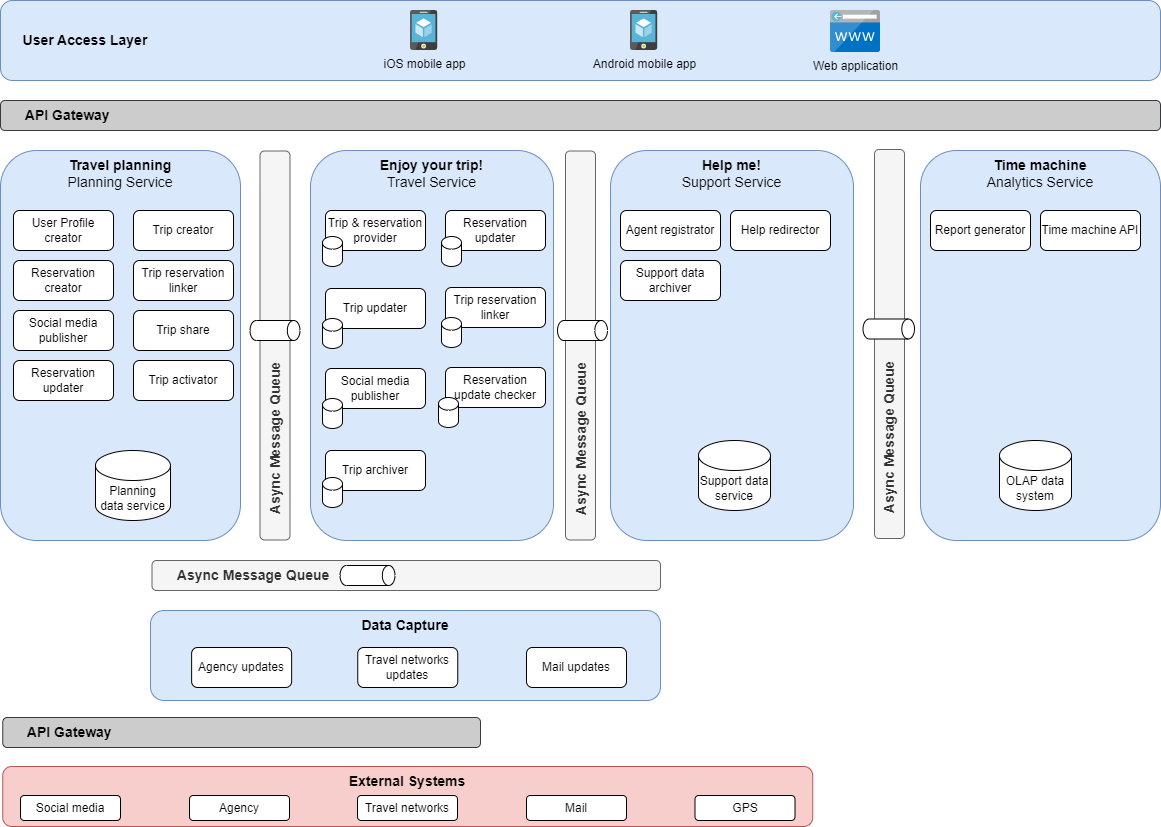

The diagram above was exported from draw.io. Its source (the exported page's mxGraphModel, read from the mxfile embedded in the PNG):
<mxGraphModel dx="1434" dy="782" grid="1" gridSize="10" guides="1" tooltips="1" connect="1" arrows="1" fold="1" page="1" pageScale="1" pageWidth="1169" pageHeight="827" math="0" shadow="0">
  <root>
    <mxCell id="6NKlzwQzTobhHp_TxGnB-0" />
    <mxCell id="6NKlzwQzTobhHp_TxGnB-1" parent="6NKlzwQzTobhHp_TxGnB-0" />
    <mxCell id="6NKlzwQzTobhHp_TxGnB-2" value="&lt;font style=&quot;font-size: 14px;&quot;&gt;&lt;span style=&quot;font-size: 14px;&quot;&gt;&lt;b&gt;External Systems&lt;/b&gt;&lt;br&gt;&lt;/span&gt;&lt;/font&gt;" style="rounded=1;whiteSpace=wrap;html=1;verticalAlign=top;fontSize=14;fillColor=#f8cecc;strokeColor=#b85450;" parent="6NKlzwQzTobhHp_TxGnB-1" vertex="1">
      <mxGeometry x="2.25" y="766" width="810" height="60" as="geometry" />
    </mxCell>
    <mxCell id="6NKlzwQzTobhHp_TxGnB-3" value="&amp;nbsp; &amp;nbsp; &amp;nbsp;&lt;b&gt;&lt;font style=&quot;font-size: 14px;&quot;&gt; User Access Layer&lt;/font&gt;&lt;/b&gt;" style="rounded=1;whiteSpace=wrap;html=1;align=left;fillColor=#dae8fc;strokeColor=#6c8ebf;" parent="6NKlzwQzTobhHp_TxGnB-1" vertex="1">
      <mxGeometry width="1160" height="80" as="geometry" />
    </mxCell>
    <mxCell id="6NKlzwQzTobhHp_TxGnB-4" value="iOS mobile app" style="image;sketch=0;aspect=fixed;html=1;points=[];align=center;fontSize=12;image=img/lib/mscae/App_Service_Mobile_App.svg;labelBackgroundColor=none;" parent="6NKlzwQzTobhHp_TxGnB-1" vertex="1">
      <mxGeometry x="410" y="10" width="27.2" height="40" as="geometry" />
    </mxCell>
    <mxCell id="6NKlzwQzTobhHp_TxGnB-5" value="Android mobile app" style="image;sketch=0;aspect=fixed;html=1;points=[];align=center;fontSize=12;image=img/lib/mscae/App_Service_Mobile_App.svg;labelBackgroundColor=none;" parent="6NKlzwQzTobhHp_TxGnB-1" vertex="1">
      <mxGeometry x="630" y="10" width="27.2" height="40" as="geometry" />
    </mxCell>
    <mxCell id="6NKlzwQzTobhHp_TxGnB-6" value="Web application" style="image;sketch=0;aspect=fixed;html=1;points=[];align=center;fontSize=12;image=img/lib/mscae/CustomDomain.svg;labelBackgroundColor=none;" parent="6NKlzwQzTobhHp_TxGnB-1" vertex="1">
      <mxGeometry x="830" y="10" width="50" height="42" as="geometry" />
    </mxCell>
    <mxCell id="6NKlzwQzTobhHp_TxGnB-7" value="&lt;font style=&quot;font-size: 14px;&quot;&gt;&lt;span style=&quot;font-size: 14px;&quot;&gt;&lt;b&gt;Travel planning&lt;/b&gt;&lt;br&gt;Planning Service&lt;br&gt;&lt;/span&gt;&lt;/font&gt;" style="rounded=1;whiteSpace=wrap;html=1;verticalAlign=top;fontSize=14;fillColor=#dae8fc;strokeColor=#6c8ebf;" parent="6NKlzwQzTobhHp_TxGnB-1" vertex="1">
      <mxGeometry y="150" width="240" height="390" as="geometry" />
    </mxCell>
    <mxCell id="6NKlzwQzTobhHp_TxGnB-8" value="&lt;font style=&quot;font-size: 14px;&quot;&gt;&lt;span style=&quot;font-size: 14px;&quot;&gt;&lt;b&gt;Enjoy your trip!&lt;/b&gt;&lt;br&gt;Travel Service&lt;br&gt;&lt;/span&gt;&lt;/font&gt;" style="rounded=1;whiteSpace=wrap;html=1;verticalAlign=top;fontSize=14;fillColor=#dae8fc;strokeColor=#6c8ebf;" parent="6NKlzwQzTobhHp_TxGnB-1" vertex="1">
      <mxGeometry x="310" y="150" width="243" height="390" as="geometry" />
    </mxCell>
    <mxCell id="6NKlzwQzTobhHp_TxGnB-9" value="&lt;font style=&quot;font-size: 14px;&quot;&gt;&lt;span style=&quot;font-size: 14px;&quot;&gt;&lt;b&gt;Help me!&lt;/b&gt;&lt;br&gt;Support Service&lt;br&gt;&lt;/span&gt;&lt;/font&gt;" style="rounded=1;whiteSpace=wrap;html=1;verticalAlign=top;fontSize=14;fillColor=#dae8fc;strokeColor=#6c8ebf;" parent="6NKlzwQzTobhHp_TxGnB-1" vertex="1">
      <mxGeometry x="610" y="150" width="243" height="390" as="geometry" />
    </mxCell>
    <mxCell id="6NKlzwQzTobhHp_TxGnB-10" value="&lt;font style=&quot;font-size: 14px;&quot;&gt;&lt;span style=&quot;font-size: 14px;&quot;&gt;&lt;b&gt;Time machine&lt;/b&gt;&lt;br&gt;Analytics Service&lt;br&gt;&lt;/span&gt;&lt;/font&gt;" style="rounded=1;whiteSpace=wrap;html=1;verticalAlign=top;fontSize=14;fillColor=#dae8fc;strokeColor=#6c8ebf;" parent="6NKlzwQzTobhHp_TxGnB-1" vertex="1">
      <mxGeometry x="920" y="150" width="240" height="390" as="geometry" />
    </mxCell>
    <mxCell id="6NKlzwQzTobhHp_TxGnB-11" value="&lt;font style=&quot;font-size: 14px;&quot;&gt;&lt;span style=&quot;font-size: 14px;&quot;&gt;&lt;b&gt;Data Capture&lt;/b&gt;&lt;br&gt;&lt;/span&gt;&lt;/font&gt;" style="rounded=1;whiteSpace=wrap;html=1;verticalAlign=top;fontSize=14;fillColor=#dae8fc;strokeColor=#6c8ebf;" parent="6NKlzwQzTobhHp_TxGnB-1" vertex="1">
      <mxGeometry x="150" y="610" width="510" height="90" as="geometry" />
    </mxCell>
    <mxCell id="6NKlzwQzTobhHp_TxGnB-12" value="Planning data service" style="shape=cylinder3;whiteSpace=wrap;html=1;boundedLbl=1;backgroundOutline=1;size=15;" parent="6NKlzwQzTobhHp_TxGnB-1" vertex="1">
      <mxGeometry x="95" y="450" width="75" height="70" as="geometry" />
    </mxCell>
    <mxCell id="6NKlzwQzTobhHp_TxGnB-14" value="Agency updates" style="rounded=1;whiteSpace=wrap;html=1;" parent="6NKlzwQzTobhHp_TxGnB-1" vertex="1">
      <mxGeometry x="191.13" y="647" width="100" height="40" as="geometry" />
    </mxCell>
    <mxCell id="6NKlzwQzTobhHp_TxGnB-15" value="Travel networks updates" style="rounded=1;whiteSpace=wrap;html=1;" parent="6NKlzwQzTobhHp_TxGnB-1" vertex="1">
      <mxGeometry x="357.25" y="647" width="100" height="40" as="geometry" />
    </mxCell>
    <mxCell id="6NKlzwQzTobhHp_TxGnB-16" value="User Profile creator" style="rounded=1;whiteSpace=wrap;html=1;" parent="6NKlzwQzTobhHp_TxGnB-1" vertex="1">
      <mxGeometry x="13" y="210" width="100" height="40" as="geometry" />
    </mxCell>
    <mxCell id="6NKlzwQzTobhHp_TxGnB-17" value="Trip creator" style="rounded=1;whiteSpace=wrap;html=1;" parent="6NKlzwQzTobhHp_TxGnB-1" vertex="1">
      <mxGeometry x="133" y="210" width="100" height="40" as="geometry" />
    </mxCell>
    <mxCell id="6NKlzwQzTobhHp_TxGnB-18" value="Reservation creator" style="rounded=1;whiteSpace=wrap;html=1;" parent="6NKlzwQzTobhHp_TxGnB-1" vertex="1">
      <mxGeometry x="13" y="260" width="100" height="40" as="geometry" />
    </mxCell>
    <mxCell id="6NKlzwQzTobhHp_TxGnB-19" value="Trip reservation linker" style="rounded=1;whiteSpace=wrap;html=1;" parent="6NKlzwQzTobhHp_TxGnB-1" vertex="1">
      <mxGeometry x="133" y="260" width="100" height="40" as="geometry" />
    </mxCell>
    <mxCell id="6NKlzwQzTobhHp_TxGnB-20" value="Social media publisher" style="rounded=1;whiteSpace=wrap;html=1;" parent="6NKlzwQzTobhHp_TxGnB-1" vertex="1">
      <mxGeometry x="13" y="310" width="100" height="40" as="geometry" />
    </mxCell>
    <mxCell id="6NKlzwQzTobhHp_TxGnB-21" value="Trip share" style="rounded=1;whiteSpace=wrap;html=1;" parent="6NKlzwQzTobhHp_TxGnB-1" vertex="1">
      <mxGeometry x="133" y="310" width="100" height="40" as="geometry" />
    </mxCell>
    <mxCell id="6NKlzwQzTobhHp_TxGnB-22" value="Reservation updater" style="rounded=1;whiteSpace=wrap;html=1;" parent="6NKlzwQzTobhHp_TxGnB-1" vertex="1">
      <mxGeometry x="13" y="360" width="100" height="40" as="geometry" />
    </mxCell>
    <mxCell id="6NKlzwQzTobhHp_TxGnB-23" value="Trip activator" style="rounded=1;whiteSpace=wrap;html=1;" parent="6NKlzwQzTobhHp_TxGnB-1" vertex="1">
      <mxGeometry x="133" y="360" width="100" height="40" as="geometry" />
    </mxCell>
    <mxCell id="6NKlzwQzTobhHp_TxGnB-24" value="Support data service" style="shape=cylinder3;whiteSpace=wrap;html=1;boundedLbl=1;backgroundOutline=1;size=15;" parent="6NKlzwQzTobhHp_TxGnB-1" vertex="1">
      <mxGeometry x="698" y="440" width="72" height="70" as="geometry" />
    </mxCell>
    <mxCell id="6NKlzwQzTobhHp_TxGnB-25" value="Agent registrator" style="rounded=1;whiteSpace=wrap;html=1;" parent="6NKlzwQzTobhHp_TxGnB-1" vertex="1">
      <mxGeometry x="620" y="210" width="100" height="40" as="geometry" />
    </mxCell>
    <mxCell id="6NKlzwQzTobhHp_TxGnB-26" value="Help redirector" style="rounded=1;whiteSpace=wrap;html=1;" parent="6NKlzwQzTobhHp_TxGnB-1" vertex="1">
      <mxGeometry x="730" y="210" width="100" height="40" as="geometry" />
    </mxCell>
    <mxCell id="6NKlzwQzTobhHp_TxGnB-27" value="Support data archiver" style="rounded=1;whiteSpace=wrap;html=1;" parent="6NKlzwQzTobhHp_TxGnB-1" vertex="1">
      <mxGeometry x="620" y="260" width="100" height="40" as="geometry" />
    </mxCell>
    <mxCell id="6NKlzwQzTobhHp_TxGnB-28" value="OLAP data system" style="shape=cylinder3;whiteSpace=wrap;html=1;boundedLbl=1;backgroundOutline=1;size=15;" parent="6NKlzwQzTobhHp_TxGnB-1" vertex="1">
      <mxGeometry x="999" y="440" width="72" height="70" as="geometry" />
    </mxCell>
    <mxCell id="6NKlzwQzTobhHp_TxGnB-29" value="Report generator" style="rounded=1;whiteSpace=wrap;html=1;" parent="6NKlzwQzTobhHp_TxGnB-1" vertex="1">
      <mxGeometry x="930" y="210" width="100" height="40" as="geometry" />
    </mxCell>
    <mxCell id="6NKlzwQzTobhHp_TxGnB-30" value="Time machine API" style="rounded=1;whiteSpace=wrap;html=1;" parent="6NKlzwQzTobhHp_TxGnB-1" vertex="1">
      <mxGeometry x="1040" y="210" width="100" height="40" as="geometry" />
    </mxCell>
    <mxCell id="6NKlzwQzTobhHp_TxGnB-31" value="" style="group" parent="6NKlzwQzTobhHp_TxGnB-1" vertex="1" connectable="0">
      <mxGeometry x="322" y="368" width="103" height="60" as="geometry" />
    </mxCell>
    <mxCell id="6NKlzwQzTobhHp_TxGnB-32" value="Social media publisher" style="rounded=1;whiteSpace=wrap;html=1;fontStyle=0" parent="6NKlzwQzTobhHp_TxGnB-31" vertex="1">
      <mxGeometry x="3" width="100" height="40" as="geometry" />
    </mxCell>
    <mxCell id="6NKlzwQzTobhHp_TxGnB-33" value="" style="shape=cylinder3;whiteSpace=wrap;html=1;boundedLbl=1;backgroundOutline=1;size=6.352941176470495;fontStyle=0" parent="6NKlzwQzTobhHp_TxGnB-31" vertex="1">
      <mxGeometry y="30" width="20" height="30" as="geometry" />
    </mxCell>
    <mxCell id="6NKlzwQzTobhHp_TxGnB-34" value="" style="group" parent="6NKlzwQzTobhHp_TxGnB-1" vertex="1" connectable="0">
      <mxGeometry x="322" y="450" width="103" height="57" as="geometry" />
    </mxCell>
    <mxCell id="6NKlzwQzTobhHp_TxGnB-35" value="Trip archiver" style="rounded=1;whiteSpace=wrap;html=1;" parent="6NKlzwQzTobhHp_TxGnB-34" vertex="1">
      <mxGeometry x="3" width="100" height="40" as="geometry" />
    </mxCell>
    <mxCell id="6NKlzwQzTobhHp_TxGnB-36" value="" style="shape=cylinder3;whiteSpace=wrap;html=1;boundedLbl=1;backgroundOutline=1;size=6.352941176470495;" parent="6NKlzwQzTobhHp_TxGnB-34" vertex="1">
      <mxGeometry y="27" width="20" height="30" as="geometry" />
    </mxCell>
    <mxCell id="6NKlzwQzTobhHp_TxGnB-37" value="" style="group" parent="6NKlzwQzTobhHp_TxGnB-1" vertex="1" connectable="0">
      <mxGeometry x="438" y="367" width="107" height="60" as="geometry" />
    </mxCell>
    <mxCell id="6NKlzwQzTobhHp_TxGnB-38" value="Reservation update checker" style="rounded=1;whiteSpace=wrap;html=1;" parent="6NKlzwQzTobhHp_TxGnB-37" vertex="1">
      <mxGeometry x="7" width="100" height="40" as="geometry" />
    </mxCell>
    <mxCell id="6NKlzwQzTobhHp_TxGnB-39" value="" style="shape=cylinder3;whiteSpace=wrap;html=1;boundedLbl=1;backgroundOutline=1;size=6.352941176470495;fontStyle=0" parent="6NKlzwQzTobhHp_TxGnB-37" vertex="1">
      <mxGeometry y="30" width="20" height="30" as="geometry" />
    </mxCell>
    <mxCell id="6NKlzwQzTobhHp_TxGnB-40" value="" style="group" parent="6NKlzwQzTobhHp_TxGnB-1" vertex="1" connectable="0">
      <mxGeometry x="322" y="288" width="103" height="60" as="geometry" />
    </mxCell>
    <mxCell id="6NKlzwQzTobhHp_TxGnB-41" value="Trip updater" style="rounded=1;whiteSpace=wrap;html=1;" parent="6NKlzwQzTobhHp_TxGnB-40" vertex="1">
      <mxGeometry x="3" width="100" height="40" as="geometry" />
    </mxCell>
    <mxCell id="6NKlzwQzTobhHp_TxGnB-42" value="" style="shape=cylinder3;whiteSpace=wrap;html=1;boundedLbl=1;backgroundOutline=1;size=6.352941176470495;fontStyle=0" parent="6NKlzwQzTobhHp_TxGnB-40" vertex="1">
      <mxGeometry y="30" width="20" height="30" as="geometry" />
    </mxCell>
    <mxCell id="6NKlzwQzTobhHp_TxGnB-43" value="" style="group" parent="6NKlzwQzTobhHp_TxGnB-1" vertex="1" connectable="0">
      <mxGeometry x="441" y="287" width="104" height="60" as="geometry" />
    </mxCell>
    <mxCell id="6NKlzwQzTobhHp_TxGnB-44" value="Trip reservation linker" style="rounded=1;whiteSpace=wrap;html=1;" parent="6NKlzwQzTobhHp_TxGnB-43" vertex="1">
      <mxGeometry x="4" width="100" height="40" as="geometry" />
    </mxCell>
    <mxCell id="6NKlzwQzTobhHp_TxGnB-45" value="" style="shape=cylinder3;whiteSpace=wrap;html=1;boundedLbl=1;backgroundOutline=1;size=6.352941176470495;fontStyle=0" parent="6NKlzwQzTobhHp_TxGnB-43" vertex="1">
      <mxGeometry y="30" width="20" height="30" as="geometry" />
    </mxCell>
    <mxCell id="6NKlzwQzTobhHp_TxGnB-46" value="" style="group" parent="6NKlzwQzTobhHp_TxGnB-1" vertex="1" connectable="0">
      <mxGeometry x="322" y="210" width="103" height="56" as="geometry" />
    </mxCell>
    <mxCell id="6NKlzwQzTobhHp_TxGnB-47" value="Trip &amp;amp; reservation provider" style="rounded=1;whiteSpace=wrap;html=1;" parent="6NKlzwQzTobhHp_TxGnB-46" vertex="1">
      <mxGeometry x="3" width="100" height="40" as="geometry" />
    </mxCell>
    <mxCell id="6NKlzwQzTobhHp_TxGnB-48" value="" style="shape=cylinder3;whiteSpace=wrap;html=1;boundedLbl=1;backgroundOutline=1;size=6.352941176470495;fontStyle=0" parent="6NKlzwQzTobhHp_TxGnB-46" vertex="1">
      <mxGeometry y="26" width="20" height="30" as="geometry" />
    </mxCell>
    <mxCell id="6NKlzwQzTobhHp_TxGnB-49" value="" style="group" parent="6NKlzwQzTobhHp_TxGnB-1" vertex="1" connectable="0">
      <mxGeometry x="441" y="210" width="104" height="56" as="geometry" />
    </mxCell>
    <mxCell id="6NKlzwQzTobhHp_TxGnB-50" value="Reservation updater" style="rounded=1;whiteSpace=wrap;html=1;" parent="6NKlzwQzTobhHp_TxGnB-49" vertex="1">
      <mxGeometry x="4" width="100" height="40" as="geometry" />
    </mxCell>
    <mxCell id="6NKlzwQzTobhHp_TxGnB-51" value="" style="shape=cylinder3;whiteSpace=wrap;html=1;boundedLbl=1;backgroundOutline=1;size=6.352941176470495;fontStyle=0" parent="6NKlzwQzTobhHp_TxGnB-49" vertex="1">
      <mxGeometry y="26" width="20" height="30" as="geometry" />
    </mxCell>
    <mxCell id="6NKlzwQzTobhHp_TxGnB-52" value="&amp;nbsp; &amp;nbsp; &amp;nbsp; API Gateway" style="rounded=1;whiteSpace=wrap;html=1;align=left;fillColor=#CCCCCC;strokeColor=#36393d;fontStyle=1;fontSize=14;" parent="6NKlzwQzTobhHp_TxGnB-1" vertex="1">
      <mxGeometry y="100" width="1160" height="30" as="geometry" />
    </mxCell>
    <mxCell id="6NKlzwQzTobhHp_TxGnB-53" value="&lt;b&gt;&lt;font style=&quot;font-size: 14px;&quot;&gt;&amp;nbsp; &amp;nbsp; &amp;nbsp; API Gateway&lt;/font&gt;&lt;/b&gt;" style="rounded=1;whiteSpace=wrap;html=1;align=left;fillColor=#CCCCCC;strokeColor=#36393d;" parent="6NKlzwQzTobhHp_TxGnB-1" vertex="1">
      <mxGeometry x="2.25" y="717" width="477.75" height="30" as="geometry" />
    </mxCell>
    <mxCell id="6NKlzwQzTobhHp_TxGnB-54" value="Mail updates" style="rounded=1;whiteSpace=wrap;html=1;" parent="6NKlzwQzTobhHp_TxGnB-1" vertex="1">
      <mxGeometry x="526" y="647" width="100" height="40" as="geometry" />
    </mxCell>
    <mxCell id="6NKlzwQzTobhHp_TxGnB-57" value="&lt;b&gt;&lt;font style=&quot;font-size: 14px;&quot;&gt;&amp;nbsp; &amp;nbsp; &amp;nbsp; Async Message Queue&lt;/font&gt;&lt;/b&gt;" style="rounded=1;whiteSpace=wrap;html=1;align=left;fillColor=#f5f5f5;strokeColor=#666666;fontColor=#333333;" parent="6NKlzwQzTobhHp_TxGnB-1" vertex="1">
      <mxGeometry x="151.5" y="560" width="508.5" height="30" as="geometry" />
    </mxCell>
    <mxCell id="6NKlzwQzTobhHp_TxGnB-58" value="" style="shape=cylinder3;whiteSpace=wrap;html=1;boundedLbl=1;backgroundOutline=1;size=6.352941176470495;rotation=90;" parent="6NKlzwQzTobhHp_TxGnB-1" vertex="1">
      <mxGeometry x="357" y="547.5" width="20" height="55" as="geometry" />
    </mxCell>
    <mxCell id="6NKlzwQzTobhHp_TxGnB-59" value="&lt;b&gt;&lt;font style=&quot;font-size: 14px;&quot;&gt;&amp;nbsp; &amp;nbsp; &amp;nbsp; Async Message Queue&lt;/font&gt;&lt;/b&gt;" style="rounded=1;whiteSpace=wrap;html=1;align=left;fillColor=#f5f5f5;strokeColor=#666666;fontColor=#333333;rotation=-90;" parent="6NKlzwQzTobhHp_TxGnB-1" vertex="1">
      <mxGeometry x="694.5" y="328.5" width="389" height="30" as="geometry" />
    </mxCell>
    <mxCell id="6NKlzwQzTobhHp_TxGnB-60" value="" style="shape=cylinder3;whiteSpace=wrap;html=1;boundedLbl=1;backgroundOutline=1;size=6.352941176470495;rotation=90;" parent="6NKlzwQzTobhHp_TxGnB-1" vertex="1">
      <mxGeometry x="878.25" y="302.75" width="20" height="51.5" as="geometry" />
    </mxCell>
    <mxCell id="6NKlzwQzTobhHp_TxGnB-61" value="&lt;b&gt;&lt;font style=&quot;font-size: 14px;&quot;&gt;&amp;nbsp; &amp;nbsp; &amp;nbsp; Async Message Queue&lt;/font&gt;&lt;/b&gt;" style="rounded=1;whiteSpace=wrap;html=1;align=left;fillColor=#f5f5f5;strokeColor=#666666;fontColor=#333333;rotation=-90;" parent="6NKlzwQzTobhHp_TxGnB-1" vertex="1">
      <mxGeometry x="385.5" y="330" width="389" height="30" as="geometry" />
    </mxCell>
    <mxCell id="6NKlzwQzTobhHp_TxGnB-62" value="" style="shape=cylinder3;whiteSpace=wrap;html=1;boundedLbl=1;backgroundOutline=1;size=6.352941176470495;rotation=90;" parent="6NKlzwQzTobhHp_TxGnB-1" vertex="1">
      <mxGeometry x="572" y="305" width="20" height="50" as="geometry" />
    </mxCell>
    <mxCell id="6NKlzwQzTobhHp_TxGnB-63" value="&lt;b&gt;&lt;font style=&quot;font-size: 14px;&quot;&gt;&amp;nbsp; &amp;nbsp; &amp;nbsp; Async Message Queue&lt;/font&gt;&lt;/b&gt;" style="rounded=1;whiteSpace=wrap;html=1;align=left;fillColor=#f5f5f5;strokeColor=#666666;fontColor=#333333;rotation=-90;" parent="6NKlzwQzTobhHp_TxGnB-1" vertex="1">
      <mxGeometry x="80" y="330" width="389" height="30" as="geometry" />
    </mxCell>
    <mxCell id="6NKlzwQzTobhHp_TxGnB-64" value="" style="shape=cylinder3;whiteSpace=wrap;html=1;boundedLbl=1;backgroundOutline=1;size=6.352941176470495;rotation=90;" parent="6NKlzwQzTobhHp_TxGnB-1" vertex="1">
      <mxGeometry x="264.5" y="305" width="20" height="50" as="geometry" />
    </mxCell>
    <mxCell id="6NKlzwQzTobhHp_TxGnB-13" value="Social media" style="rounded=1;whiteSpace=wrap;html=1;" parent="6NKlzwQzTobhHp_TxGnB-1" vertex="1">
      <mxGeometry x="20" y="795" width="100" height="25" as="geometry" />
    </mxCell>
    <mxCell id="6NKlzwQzTobhHp_TxGnB-55" value="Travel networks" style="rounded=1;whiteSpace=wrap;html=1;" parent="6NKlzwQzTobhHp_TxGnB-1" vertex="1">
      <mxGeometry x="357" y="795" width="100" height="25" as="geometry" />
    </mxCell>
    <mxCell id="6NKlzwQzTobhHp_TxGnB-56" value="Agency" style="rounded=1;whiteSpace=wrap;html=1;" parent="6NKlzwQzTobhHp_TxGnB-1" vertex="1">
      <mxGeometry x="189" y="795" width="100" height="25" as="geometry" />
    </mxCell>
    <mxCell id="CYjEDdQqV_MukuHrAjE1-0" value="Mail" style="rounded=1;whiteSpace=wrap;html=1;" parent="6NKlzwQzTobhHp_TxGnB-1" vertex="1">
      <mxGeometry x="526" y="795" width="100" height="25" as="geometry" />
    </mxCell>
    <mxCell id="CYjEDdQqV_MukuHrAjE1-1" value="GPS" style="rounded=1;whiteSpace=wrap;html=1;" parent="6NKlzwQzTobhHp_TxGnB-1" vertex="1">
      <mxGeometry x="694.5" y="795" width="100" height="25" as="geometry" />
    </mxCell>
  </root>
</mxGraphModel>